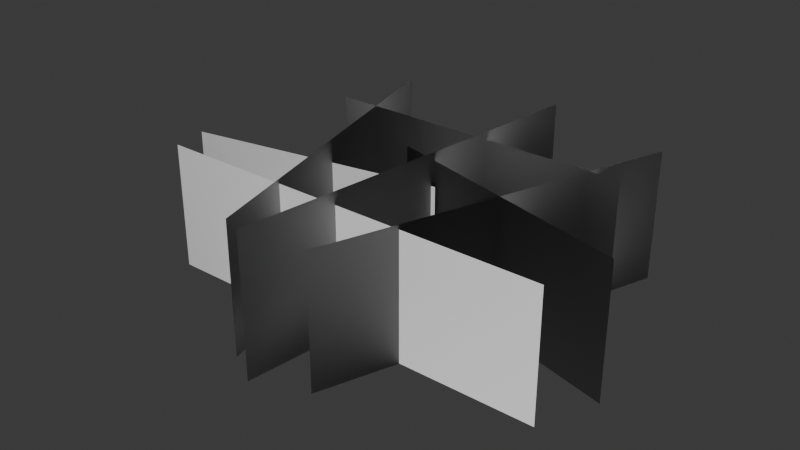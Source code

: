# Source: SM_Env_Grass_Med_Clump_02.blend  (saved by Blender 4.5.90; exported with 4.5.12 LTS)
import bpy
from mathutils import Matrix  # noqa: F401  (used for matrix-valued properties, if any)

bpy.ops.wm.read_factory_settings(use_empty=True)
scene = bpy.context.scene
scene.name = 'Scene'

# ---- collections
col_sm_env_grass_med_clump_02 = bpy.data.collections.new('SM_Env_Grass_Med_Clump_02'); scene.collection.children.link(col_sm_env_grass_med_clump_02)

# ---- world
world_world = bpy.data.worlds.new('World'); scene.world = world_world
world_world.use_nodes = True; world_world.node_tree.nodes.clear()
_N = world_world.node_tree.nodes; _L = world_world.node_tree.links
n0 = _N.new('ShaderNodeOutputWorld'); n0.name = 'World Output'; n0.location = (200, 100)
n1 = _N.new('ShaderNodeBackground'); n1.name = 'Background'; n1.location = (-200, 100)
n1.inputs[0].default_value = (0.05088, 0.05088, 0.05088, 1.0)
_L.new(n1.outputs[0], n0.inputs[0])
n0.is_active_output = True
world_world.color = (0.05088, 0.05088, 0.05088)
world_world.sun_shadow_jitter_overblur = 0.0

# ---- meshes
me_mesh = bpy.data.meshes.new('Mesh')
me_mesh.from_pydata([(-0.5997, 0.3008, -0.02687), (0.5997, 0.3008, -0.02687), (0.05212, 0.0288, -0.02174), (-0.9319, -0.1492, -0.02174), (-0.1135, 0.081, -0.02687), (0.8532, -0.175, -0.02687), (-0.05263, -0.7732, -0.02864), (0.1105, 0.6792, -0.02864), (0.5915, 0.6019, -0.02687), (0.1483, -0.6959, -0.02687), (-0.5331, 0.6195, -0.02687), (-0.1766, -0.7049, -0.02687), (-0.7653, -0.3985, -0.02589), (0.7653, -0.3985, -0.02589), (-0.9319, -0.1492, 0.3828), (0.05212, 0.0288, 0.3828), (-0.7653, -0.3985, 0.4558), (0.7653, -0.3985, 0.4558), (-0.5331, 0.6195, 0.4731), (-0.1766, -0.7049, 0.4731), (0.1105, 0.6792, 0.5042), (-0.05263, -0.7732, 0.5042), (0.5915, 0.6019, 0.4731), (0.1483, -0.6959, 0.4731), (0.5997, 0.3008, 0.4731), (-0.5997, 0.3008, 0.4731), (0.8532, -0.175, 0.4731), (-0.1135, 0.081, 0.4731)], [], [(2, 15, 14, 3), (12, 13, 17, 16), (10, 11, 19, 18), (6, 21, 20, 7), (8, 9, 23, 22), (0, 25, 24, 1), (4, 27, 26, 5)])
me_mesh.polygons.foreach_set('use_smooth', [True] * 7)
_k = set([(0, 1), (0, 25), (1, 24), (2, 3), (2, 15), (3, 14), (4, 5), (4, 27), (5, 26), (6, 7), (6, 21), (7, 20), (8, 9), (8, 22), (9, 23), (10, 11), (10, 18), (11, 19), (12, 13), (12, 16), (13, 17), (14, 15), (16, 17), (18, 19), (20, 21), (22, 23), (24, 25), (26, 27)])
me_mesh.attributes.new('sharp_edge', 'BOOLEAN', 'EDGE').data.foreach_set('value', [ (min(e.vertices), max(e.vertices)) in _k for e in me_mesh.edges])
_uv = me_mesh.uv_layers.new(name='map1')
_uv.uv.foreach_set('vector', [0.01238, 0.01238, 0.01238, 0.5, 0.9876, 0.5, 0.9876, 0.01238, 0.01238, 0.01238, 0.9876, 0.01238, 0.9876, 0.5, 0.01238, 0.5, 0.01238, 0.01238, 0.9876, 0.01238, 0.9876, 0.5, 0.01238, 0.5, 0.01238, 0.01238, 0.01238, 0.5, 0.9876, 0.5, 0.9876, 0.01238, 0.01238, 0.01238, 0.9876, 0.01238, 0.9876, 0.5, 0.01238, 0.5, 0.01238, 0.01238, 0.01238, 0.5, 0.9876, 0.5, 0.9876, 0.01238, 0.01238, 0.01238, 0.01238, 0.5, 0.9876, 0.5, 0.9876, 0.01238])
_ca = me_mesh.color_attributes.new('red', 'BYTE_COLOR', 'CORNER')
_ca.data.foreach_set('color', [0.0006071, 0.0, 1.0, 1.0, 0.05127, 1.0, 1.0, 1.0, 0.05127, 1.0, 1.0, 1.0, 0.0006071, 0.0, 1.0, 1.0, 0.0006071, 0.0, 1.0, 1.0, 0.0006071, 0.0, 1.0, 1.0, 0.05127, 1.0, 1.0, 1.0, 0.05127, 1.0, 1.0, 1.0, 0.0006071, 0.0, 1.0, 1.0, 0.0006071, 0.0, 1.0, 1.0, 0.05127, 1.0, 1.0, 1.0, 0.05127, 1.0, 1.0, 1.0, 0.0006071, 0.0, 1.0, 1.0, 0.05127, 1.0, 1.0, 1.0, 0.05127, 1.0, 1.0, 1.0, 0.0006071, 0.0, 1.0, 1.0, 0.0006071, 0.0, 1.0, 1.0, 0.0006071, 0.0, 1.0, 1.0, 0.05127, 1.0, 1.0, 1.0, 0.05127, 1.0, 1.0, 1.0, 0.0006071, 0.0, 1.0, 1.0, 0.05127, 1.0, 1.0, 1.0, 0.05127, 1.0, 1.0, 1.0, 0.0006071, 0.0, 1.0, 1.0, 0.0006071, 0.0, 1.0, 1.0, 0.05127, 1.0, 1.0, 1.0, 0.05127, 1.0, 1.0, 1.0, 0.0006071, 0.0, 1.0, 1.0])
me_mesh.update()
me_mesh.normals_split_custom_set([tuple(v) for v in zip(*[iter([0.02225, 0.01192, 0.9997, 0.01924, 0.0105, 0.9998, -0.3435, -0.05616, 0.9375, -0.4721, -0.07563, 0.8783, -0.3522, -0.1857, 0.9173, 0.3548, -0.1805, 0.9174, 0.252, -0.1285, 0.9592, -0.2501, -0.132, 0.9592, -0.2506, 0.2743, 0.9284, -0.06175, -0.2792, 0.9582, -0.05095, -0.2135, 0.9756, -0.1726, 0.1957, 0.9653, -0.02549, -0.3055, 0.9518, -0.01685, -0.2325, 0.9725, 0.03201, 0.2025, 0.9787, 0.04193, 0.2677, 0.9626, 0.2697, 0.2785, 0.9218, 0.05586, -0.2746, 0.9599, 0.0444, -0.2102, 0.9767, 0.1904, 0.1952, 0.9621, -0.2116, 0.106, 0.9716, -0.1806, 0.08986, 0.9794, 0.1798, 0.09124, 0.9795, 0.2113, 0.1067, 0.9716, -0.0402, 0.02731, 0.9988, -0.03663, 0.02547, 0.999, 0.2787, -0.05386, 0.9589, 0.3957, -0.07415, 0.9154])] * 3)])

# ---- objects
ob_sm_env_grass_med_clump_02_lod0 = bpy.data.objects.new('SM_Env_Grass_Med_Clump_02_LOD0', me_mesh)

# ---- transforms, parenting, visibility, modifiers, constraints
ob_sm_env_grass_med_clump_02_lod0.location = (0.0, 0.0, 0.0)
ob_sm_env_grass_med_clump_02_lod0.color = (0.8, 0.8, 0.8, 1.0)

# ---- collection membership
col_sm_env_grass_med_clump_02.objects.link(ob_sm_env_grass_med_clump_02_lod0)

# ---- scene / render settings (as saved in the file)
scene.frame_start = 1; scene.frame_end = 250; scene.frame_set(1)
scene.render.engine = 'BLENDER_EEVEE_NEXT'
bpy.context.view_layer.update()

# ---- added for rendering (the .blend has no active camera and no usable light): camera, sun
cam_auto = bpy.data.cameras.new('AutoCamera')
cam_auto.lens = 50.0
cam_auto.sensor_width = 36.0
cam_auto.clip_end = 1000.0
ob_auto_camera = bpy.data.objects.new('AutoCamera', cam_auto)
scene.collection.objects.link(ob_auto_camera)
ob_auto_camera.location = (2.14627, -2.66975, 1.98629)
ob_auto_camera.rotation_euler = (1.09748, -7.21219e-08, 0.694738)
scene.camera = ob_auto_camera
light_auto_sun = bpy.data.lights.new('AutoSun', 'SUN')
light_auto_sun.energy = 3.0
light_auto_sun.angle = 0.0523599
ob_auto_sun = bpy.data.objects.new('AutoSun', light_auto_sun)
scene.collection.objects.link(ob_auto_sun)
ob_auto_sun.rotation_euler = (0.872665, 0.174533, 0.523599)
bpy.context.view_layer.update()
